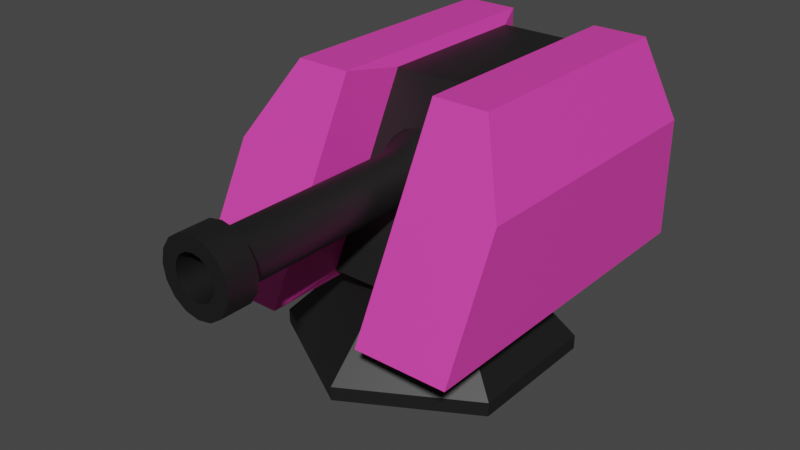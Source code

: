 # Source: laser0.blend  (saved by Blender 2.92.15; exported with 4.5.12 LTS)
import bpy
from mathutils import Matrix  # noqa: F401  (used for matrix-valued properties, if any)

bpy.ops.wm.read_factory_settings(use_empty=True)
scene = bpy.context.scene
scene.name = 'Scene'

# ---- collections
col_collection = bpy.data.collections.new('Collection'); scene.collection.children.link(col_collection)

# ---- materials (node trees are filled in below, after node groups)
mat_black = bpy.data.materials.new('Black')
mat_black.use_transparent_shadow = False
mat_purple = bpy.data.materials.new('Purple')
mat_purple.use_transparent_shadow = False

# ---- node groups
ng_auto_smooth = bpy.data.node_groups.new('Auto Smooth', 'GeometryNodeTree')
_s = ng_auto_smooth.interface.new_socket(name='Geometry', in_out='OUTPUT', socket_type='NodeSocketGeometry')
_s = ng_auto_smooth.interface.new_socket(name='Geometry', in_out='INPUT', socket_type='NodeSocketGeometry')
_s = ng_auto_smooth.interface.new_socket(name='Angle', in_out='INPUT', socket_type='NodeSocketFloat')
_s.subtype = 'ANGLE'
_s.min_value = 0.0
_s.max_value = 3.142
ng_auto_smooth.is_modifier = True
_N = ng_auto_smooth.nodes; _L = ng_auto_smooth.links
n0 = _N.new('NodeGroupOutput'); n0.name = 'Group Output'; n0.location = (480, -100)
n1 = _N.new('NodeGroupInput'); n1.name = 'Group Input'; n1.location = (-420, -300)
n2 = _N.new('NodeGroupInput'); n2.name = 'Group Input.001'; n2.location = (-60, -100)
n3 = _N.new('GeometryNodeSetShadeSmooth'); n3.name = 'Set Shade Smooth'; n3.location = (120, -100)
n3.domain = 'EDGE'
n4 = _N.new('GeometryNodeSetShadeSmooth'); n4.name = 'Set Shade Smooth.001'; n4.location = (300, -100)
n5 = _N.new('GeometryNodeInputMeshEdgeAngle'); n5.name = 'Edge Angle'; n5.location = (-420, -220)
n6 = _N.new('GeometryNodeInputEdgeSmooth'); n6.name = 'Is Edge Smooth'; n6.location = (-60, -160)
n7 = _N.new('GeometryNodeInputShadeSmooth'); n7.name = 'Is Face Smooth'; n7.location = (-240, -340)
n8 = _N.new('FunctionNodeBooleanMath'); n8.name = 'Boolean Math'; n8.location = (-60, -220)
n9 = _N.new('FunctionNodeCompare'); n9.name = 'Compare'; n9.location = (-240, -180)
n9.operation = 'LESS_EQUAL'
_L.new(n5.outputs[0], n9.inputs[0])
_L.new(n4.outputs[0], n0.inputs[0])
_L.new(n1.outputs[1], n9.inputs[1])
_L.new(n9.outputs[0], n8.inputs[0])
_L.new(n7.outputs[0], n8.inputs[1])
_L.new(n2.outputs[0], n3.inputs[0])
_L.new(n6.outputs[0], n3.inputs[1])
_L.new(n3.outputs[0], n4.inputs[0])
_L.new(n8.outputs[0], n3.inputs[2])
n0.is_active_output = True

# ---- material node trees
mat_black.use_nodes = True; mat_black.node_tree.nodes.clear()
_N = mat_black.node_tree.nodes; _L = mat_black.node_tree.links
n0 = _N.new('ShaderNodeBsdfPrincipled'); n0.name = 'Principled BSDF'; n0.location = (10, 300)
n0.distribution = 'GGX'
n0.subsurface_method = 'BURLEY'
n0.inputs[0].default_value = (0.009451, 0.009451, 0.009451, 1.0)
n0.inputs[3].default_value = 1.45
n0.inputs[27].default_value = (0.0, 0.0, 0.0, 1.0)
n0.inputs[28].default_value = 1.0
n1 = _N.new('ShaderNodeOutputMaterial'); n1.name = 'Material Output'; n1.location = (300, 300)
_L.new(n0.outputs[0], n1.inputs[0])
n1.is_active_output = True
mat_purple.use_nodes = True; mat_purple.node_tree.nodes.clear()
_N = mat_purple.node_tree.nodes; _L = mat_purple.node_tree.links
n0 = _N.new('ShaderNodeBsdfPrincipled'); n0.name = 'Principled BSDF'; n0.location = (10, 300)
n0.distribution = 'GGX'
n0.subsurface_method = 'BURLEY'
n0.inputs[0].default_value = (0.8, 0.05459, 0.4276, 1.0)
n0.inputs[3].default_value = 1.45
n0.inputs[27].default_value = (0.0, 0.0, 0.0, 1.0)
n0.inputs[28].default_value = 1.0
n1 = _N.new('ShaderNodeOutputMaterial'); n1.name = 'Material Output'; n1.location = (300, 300)
_L.new(n0.outputs[0], n1.inputs[0])
n1.is_active_output = True

# ---- world
world_world = bpy.data.worlds.new('World'); scene.world = world_world
world_world.use_nodes = True; world_world.node_tree.nodes.clear()
_N = world_world.node_tree.nodes; _L = world_world.node_tree.links
n0 = _N.new('ShaderNodeOutputWorld'); n0.name = 'World Output'; n0.location = (300, 300)
n1 = _N.new('ShaderNodeBackground'); n1.name = 'Background'; n1.location = (10, 300)
n1.inputs[0].default_value = (0.05088, 0.05088, 0.05088, 1.0)
_L.new(n1.outputs[0], n0.inputs[0])
n0.is_active_output = True
world_world.color = (0.05088, 0.05088, 0.05088)
world_world.use_sun_shadow = False
world_world.sun_shadow_jitter_overblur = 0.0

# ---- meshes
me_circle = bpy.data.meshes.new('Circle')
me_circle.from_pydata([(0.0, 1.0, 0.09534), (-0.866, 0.5, 0.09534), (-0.866, -0.5, 0.09534), (8.742e-08, -1.0, 0.09534), (0.866, -0.5, 0.09534), (0.866, 0.5, 0.09534), (1.082e-08, 0.4552, 0.6322), (-0.3942, 0.2276, 0.6322), (-0.3942, -0.2276, 0.6322), (5.062e-08, -0.4552, 0.6322), (0.3942, -0.2276, 0.6322), (0.3942, 0.2276, 0.6322), (0.0, 1.0, -0.006356), (-0.866, 0.5, -0.006356), (-0.866, -0.5, -0.006356), (8.742e-08, -1.0, -0.006356), (0.866, -0.5, -0.006356), (0.866, 0.5, -0.006356)], [], [(0, 6, 11, 5), (4, 10, 9, 3), (2, 8, 7, 1), (5, 11, 10, 4), (3, 9, 8, 2), (1, 7, 6, 0), (0, 12, 13, 1), (5, 17, 12, 0), (3, 15, 16, 4), (1, 13, 14, 2), (4, 16, 17, 5), (2, 14, 15, 3), (13, 12, 17, 16, 15, 14), (7, 8, 9, 10, 11, 6)])
_uv = me_circle.uv_layers.new(name='UVMap')
_uv.uv.foreach_set('vector', [0.0, 0.0, 0.0, 0.0, 0.0, 0.0, 0.0, 0.0, 0.0, 0.0, 0.0, 0.0, 0.0, 0.0, 0.0, 0.0, 0.0, 0.0, 0.0, 0.0, 0.0, 0.0, 0.0, 0.0, 0.0, 0.0, 0.0, 0.0, 0.0, 0.0, 0.0, 0.0, 0.0, 0.0, 0.0, 0.0, 0.0, 0.0, 0.0, 0.0, 0.0, 0.0, 0.0, 0.0, 0.0, 0.0, 0.0, 0.0, 0.0, 0.0, 0.0, 0.0, 0.0, 0.0, 0.0, 0.0, 0.0, 0.0, 0.0, 0.0, 0.0, 0.0, 0.0, 0.0, 0.0, 0.0, 0.0, 0.0, 0.0, 0.0, 0.0, 0.0, 0.0, 0.0, 0.0, 0.0, 0.0, 0.0, 0.0, 0.0, 0.0, 0.0, 0.0, 0.0, 0.0, 0.0, 0.0, 0.0, 0.0, 0.0, 0.0, 0.0, 0.0, 0.0, 0.0, 0.0, 0.0, 0.0, 0.0, 0.0, 0.0, 0.0, 0.0, 0.0, 0.0, 0.0, 0.0, 0.0, 0.0, 0.0, 0.0, 0.0, 0.0, 0.0, 0.0, 0.0, 0.0, 0.0, 0.0, 0.0])
me_circle.materials.append(mat_black)
me_circle.use_remesh_fix_poles = True
me_circle.use_remesh_preserve_attributes = False
me_circle.use_mirror_vertex_groups = False
me_circle.update()
me_cube = bpy.data.meshes.new('Cube')
me_cube.from_pydata([(-1.0, -1.133, 0.5884), (-1.0, 1.354, 0.5884), (1.0, -1.133, 0.5884), (1.0, 1.354, 0.5884), (0.3333, 1.354, 0.5884), (-0.3333, 1.354, 0.5884), (-0.3333, 1.354, 1.96), (0.3333, 1.354, 1.96), (-0.3333, -1.133, 0.5884), (0.3333, -1.133, 0.5884), (0.3333, -0.4243, 1.96), (-0.3333, -0.4243, 1.96), (0.2948, 1.202, 0.6677), (-0.2948, 1.202, 0.6677), (-0.2948, 1.202, 1.88), (0.2948, 1.202, 1.88), (-0.2948, -0.6107, 0.6677), (0.2948, -0.6107, 0.6677), (0.2948, 0.01575, 1.88), (-0.2948, 0.01575, 1.88), (-0.726, -0.4243, 1.96), (-1.0, -0.6941, 1.438), (-1.0, 1.354, 1.438), (-0.726, 1.354, 1.96), (1.0, -0.6941, 1.438), (0.726, -0.4243, 1.96), (0.726, 1.354, 1.96), (1.0, 1.354, 1.438)], [], [(2, 24, 25, 10, 9), (1, 22, 23, 6, 5), (2, 9, 4, 3), (4, 7, 26, 27, 3), (11, 8, 16, 19), (7, 4, 12, 15), (10, 25, 26, 7), (17, 18, 19, 16), (13, 14, 15, 12), (5, 6, 14, 13), (9, 10, 18, 17), (11, 19, 14, 6), (0, 21, 22, 1), (8, 11, 20, 21, 0), (20, 11, 6, 23), (18, 10, 7, 15), (19, 18, 15, 14), (16, 8, 5, 13), (8, 0, 1, 5), (24, 2, 3, 27), (25, 24, 27, 26), (17, 16, 13, 12), (21, 20, 23, 22), (9, 17, 12, 4)])
me_cube.polygons.foreach_set('material_index', [0, 0, 0, 0, 0, 0, 0, 1, 1, 0, 0, 0, 0, 0, 0, 0, 1, 0, 0, 0, 0, 1, 0, 0])
_uv = me_cube.uv_layers.new(name='UVMap')
_uv.uv.foreach_set('vector', [0.375, 0.75, 0.5298, 0.75, 0.625, 0.7843, 0.625, 0.8333, 0.375, 0.8333, 0.375, 0.25, 0.5298, 0.25, 0.625, 0.2843, 0.625, 0.3333, 0.375, 0.3333, 0.375, 0.75, 0.375, 0.8333, 0.375, 0.4167, 0.375, 0.5, 0.375, 0.4167, 0.625, 0.4167, 0.625, 0.4657, 0.5298, 0.5, 0.375, 0.5, 0.625, 0.9167, 0.375, 0.9167, 0.375, 0.9167, 0.625, 0.9167, 0.625, 0.4167, 0.375, 0.4167, 0.375, 0.4167, 0.625, 0.4167, 0.625, 0.8333, 0.625, 0.7843, 0.625, 0.4657, 0.625, 0.4167, 0.375, 0.8333, 0.625, 0.8333, 0.625, 0.9167, 0.375, 0.9167, 0.375, 0.3333, 0.625, 0.3333, 0.625, 0.4167, 0.375, 0.4167, 0.375, 0.3333, 0.625, 0.3333, 0.625, 0.3333, 0.375, 0.3333, 0.375, 0.8333, 0.625, 0.8333, 0.625, 0.8333, 0.375, 0.8333, 0.625, 0.9167, 0.625, 0.9167, 0.625, 0.3333, 0.625, 0.3333, 0.375, 1.0, 0.5298, 1.0, 0.5298, 0.25, 0.375, 0.25, 0.375, 0.9167, 0.625, 0.9167, 0.625, 0.9657, 0.5298, 1.0, 0.375, 1.0, 0.625, 0.9657, 0.625, 0.9167, 0.625, 0.3333, 0.625, 0.2843, 0.625, 0.8333, 0.625, 0.8333, 0.625, 0.4167, 0.625, 0.4167, 0.625, 0.9167, 0.625, 0.8333, 0.625, 0.4167, 0.625, 0.3333, 0.375, 0.9167, 0.375, 0.9167, 0.375, 0.3333, 0.375, 0.3333, 0.375, 0.9167, 0.375, 1.0, 0.375, 0.25, 0.375, 0.3333, 0.5298, 0.75, 0.375, 0.75, 0.375, 0.5, 0.5298, 0.5, 0.625, 0.7843, 0.5298, 0.75, 0.5298, 0.5, 0.625, 0.4657, 0.375, 0.8333, 0.375, 0.9167, 0.375, 0.3333, 0.375, 0.4167, 0.5298, 1.0, 0.625, 0.9657, 0.625, 0.2843, 0.5298, 0.25, 0.375, 0.8333, 0.375, 0.8333, 0.375, 0.4167, 0.375, 0.4167])
me_cube.materials.append(mat_purple)
me_cube.materials.append(mat_black)
me_cube.use_remesh_fix_poles = True
me_cube.use_remesh_preserve_attributes = False
me_cube.use_mirror_vertex_groups = False
me_cube.update()
me_cylinder = bpy.data.meshes.new('Cylinder')
me_cylinder.from_pydata([(7.348e-08, -0.1043, 1.598), (0.1054, -0.1043, 1.577), (0.1947, -0.1043, 1.518), (0.2544, -0.1043, 1.428), (0.2753, -0.1043, 1.323), (0.2544, -0.1043, 1.218), (0.1947, -0.1043, 1.128), (0.1054, -0.1043, 1.069), (1.151e-07, -0.1043, 1.048), (-0.1054, -0.1043, 1.069), (-0.1947, -0.1043, 1.128), (-0.2544, -0.1043, 1.218), (-0.2753, -0.1043, 1.323), (-0.2544, -0.1043, 1.428), (-0.1947, -0.1043, 1.518), (-0.1054, -0.1043, 1.577), (8.336e-08, -1.772, 1.5), (0.06762, -1.772, 1.486), (0.1249, -1.772, 1.448), (0.1632, -1.772, 1.391), (0.1767, -1.772, 1.323), (0.1632, -1.772, 1.255), (0.1249, -1.772, 1.198), (0.06762, -1.772, 1.16), (1.1e-07, -1.772, 1.146), (-0.06762, -1.772, 1.16), (-0.1249, -1.772, 1.198), (-0.1632, -1.772, 1.255), (-0.1767, -1.772, 1.323), (-0.1632, -1.772, 1.391), (-0.1249, -1.772, 1.448), (-0.06762, -1.772, 1.486), (7.623e-08, -1.988, 1.58), (0.09851, -1.988, 1.561), (0.182, -1.988, 1.505), (0.2378, -1.988, 1.422), (0.2574, -1.988, 1.323), (0.2378, -1.988, 1.225), (0.182, -1.988, 1.141), (0.09851, -1.988, 1.085), (1.151e-07, -1.988, 1.066), (-0.09851, -1.988, 1.085), (-0.182, -1.988, 1.141), (-0.2378, -1.988, 1.225), (-0.2574, -1.988, 1.323), (-0.2378, -1.988, 1.422), (-0.182, -1.988, 1.505), (-0.09851, -1.988, 1.561), (7.623e-08, -1.772, 1.58), (0.09851, -1.772, 1.561), (0.182, -1.772, 1.505), (0.2378, -1.772, 1.422), (0.2574, -1.772, 1.323), (0.2378, -1.772, 1.225), (0.182, -1.772, 1.141), (0.09851, -1.772, 1.085), (1.151e-07, -1.772, 1.066), (-0.09851, -1.772, 1.085), (-0.182, -1.772, 1.141), (-0.2378, -1.772, 1.225), (-0.2574, -1.772, 1.323), (-0.2378, -1.772, 1.422), (-0.182, -1.772, 1.505), (-0.09851, -1.772, 1.561), (0.06762, -0.342, 1.486), (0.1249, -0.342, 1.448), (0.1632, -0.342, 1.391), (0.1767, -0.342, 1.323), (0.1632, -0.342, 1.255), (0.1249, -0.342, 1.198), (0.06762, -0.342, 1.16), (1.1e-07, -0.342, 1.146), (-0.06762, -0.342, 1.16), (-0.1249, -0.342, 1.198), (-0.1632, -0.342, 1.255), (-0.1767, -0.342, 1.323), (-0.1632, -0.342, 1.391), (-0.1249, -0.342, 1.448), (-0.06762, -0.342, 1.486), (8.336e-08, -0.342, 1.5), (8.732e-08, -1.988, 1.472), (0.05715, -1.988, 1.461), (0.1056, -1.988, 1.429), (0.138, -1.988, 1.38), (0.1493, -1.988, 1.323), (0.138, -1.988, 1.266), (0.1056, -1.988, 1.217), (0.05715, -1.988, 1.185), (1.099e-07, -1.988, 1.174), (-0.05715, -1.988, 1.185), (-0.1056, -1.988, 1.217), (-0.138, -1.988, 1.266), (-0.1493, -1.988, 1.323), (-0.138, -1.988, 1.38), (-0.1056, -1.988, 1.429), (-0.05715, -1.988, 1.461), (8.732e-08, -1.64, 1.472), (0.05715, -1.64, 1.461), (0.1056, -1.64, 1.429), (0.138, -1.64, 1.38), (0.1493, -1.64, 1.323), (0.138, -1.64, 1.266), (0.1056, -1.64, 1.217), (0.05715, -1.64, 1.185), (1.099e-07, -1.64, 1.174), (-0.05715, -1.64, 1.185), (-0.1056, -1.64, 1.217), (-0.138, -1.64, 1.266), (-0.1493, -1.64, 1.323), (-0.138, -1.64, 1.38), (-0.1056, -1.64, 1.429), (-0.05715, -1.64, 1.461)], [], [(29, 28, 60, 61), (22, 21, 53, 54), (30, 29, 61, 62), (23, 22, 54, 55), (31, 30, 62, 63), (24, 23, 55, 56), (17, 16, 48, 49), (16, 31, 63, 48), (25, 24, 56, 57), (18, 17, 49, 50), (26, 25, 57, 58), (19, 18, 50, 51), (27, 26, 58, 59), (20, 19, 51, 52), (28, 27, 59, 60), (21, 20, 52, 53), (0, 1, 2, 3, 4, 5, 6, 7, 8, 9, 10, 11, 12, 13, 14, 15), (78, 31, 16, 79), (77, 30, 31, 78), (76, 29, 30, 77), (75, 28, 29, 76), (74, 27, 28, 75), (73, 26, 27, 74), (72, 25, 26, 73), (71, 24, 25, 72), (70, 23, 24, 71), (69, 22, 23, 70), (68, 21, 22, 69), (67, 20, 21, 68), (66, 19, 20, 67), (65, 18, 19, 66), (64, 17, 18, 65), (79, 16, 17, 64), (48, 32, 33, 49), (49, 33, 34, 50), (50, 34, 35, 51), (51, 35, 36, 52), (52, 36, 37, 53), (53, 37, 38, 54), (54, 38, 39, 55), (55, 39, 40, 56), (56, 40, 41, 57), (57, 41, 42, 58), (58, 42, 43, 59), (59, 43, 44, 60), (60, 44, 45, 61), (61, 45, 46, 62), (39, 38, 86, 87), (62, 46, 47, 63), (63, 47, 32, 48), (0, 79, 64, 1), (1, 64, 65, 2), (2, 65, 66, 3), (3, 66, 67, 4), (4, 67, 68, 5), (5, 68, 69, 6), (6, 69, 70, 7), (7, 70, 71, 8), (8, 71, 72, 9), (9, 72, 73, 10), (10, 73, 74, 11), (11, 74, 75, 12), (12, 75, 76, 13), (13, 76, 77, 14), (14, 77, 78, 15), (15, 78, 79, 0), (82, 81, 97, 98), (33, 32, 80, 81), (47, 46, 94, 95), (40, 39, 87, 88), (32, 47, 95, 80), (41, 40, 88, 89), (34, 33, 81, 82), (42, 41, 89, 90), (35, 34, 82, 83), (43, 42, 90, 91), (36, 35, 83, 84), (44, 43, 91, 92), (37, 36, 84, 85), (45, 44, 92, 93), (38, 37, 85, 86), (46, 45, 93, 94), (97, 96, 111, 110, 109, 108, 107, 106, 105, 104, 103, 102, 101, 100, 99, 98), (90, 89, 105, 106), (83, 82, 98, 99), (91, 90, 106, 107), (84, 83, 99, 100), (92, 91, 107, 108), (85, 84, 100, 101), (93, 92, 108, 109), (86, 85, 101, 102), (94, 93, 109, 110), (87, 86, 102, 103), (95, 94, 110, 111), (88, 87, 103, 104), (81, 80, 96, 97), (80, 95, 111, 96), (89, 88, 104, 105)])
me_cylinder.polygons.foreach_set('use_smooth', [True] * 98)
_uv = me_cylinder.uv_layers.new(name='UVMap')
_uv.uv.foreach_set('vector', [0.1875, 0.9427, 0.25, 0.9427, 0.25, 0.9427, 0.1875, 0.9427, 0.625, 0.9427, 0.6875, 0.9427, 0.6875, 0.9427, 0.625, 0.9427, 0.125, 0.9427, 0.1875, 0.9427, 0.1875, 0.9427, 0.125, 0.9427, 0.5625, 0.9427, 0.625, 0.9427, 0.625, 0.9427, 0.5625, 0.9427, 0.0625, 0.9427, 0.125, 0.9427, 0.125, 0.9427, 0.0625, 0.9427, 0.5, 0.9427, 0.5625, 0.9427, 0.5625, 0.9427, 0.5, 0.9427, 0.9375, 0.9427, 1.0, 0.9427, 1.0, 0.9427, 0.9375, 0.9427, 0.0, 0.9427, 0.0625, 0.9427, 0.0625, 0.9427, 0.0, 0.9427, 0.4375, 0.9427, 0.5, 0.9427, 0.5, 0.9427, 0.4375, 0.9427, 0.875, 0.9427, 0.9375, 0.9427, 0.9375, 0.9427, 0.875, 0.9427, 0.375, 0.9427, 0.4375, 0.9427, 0.4375, 0.9427, 0.375, 0.9427, 0.8125, 0.9427, 0.875, 0.9427, 0.875, 0.9427, 0.8125, 0.9427, 0.3125, 0.9427, 0.375, 0.9427, 0.375, 0.9427, 0.3125, 0.9427, 0.75, 0.9427, 0.8125, 0.9427, 0.8125, 0.9427, 0.75, 0.9427, 0.25, 0.9427, 0.3125, 0.9427, 0.3125, 0.9427, 0.25, 0.9427, 0.6875, 0.9427, 0.75, 0.9427, 0.75, 0.9427, 0.6875, 0.9427, 0.75, 0.49, 0.8418, 0.4717, 0.9197, 0.4197, 0.9717, 0.3418, 0.99, 0.25, 0.9717, 0.1582, 0.9197, 0.08029, 0.8418, 0.02827, 0.75, 0.01, 0.6582, 0.02827, 0.5803, 0.08029, 0.5283, 0.1582, 0.51, 0.25, 0.5283, 0.3418, 0.5803, 0.4197, 0.6582, 0.4717, 0.0625, 0.5631, 0.0625, 0.9427, 0.0, 0.9427, 0.0, 0.5631, 0.125, 0.5631, 0.125, 0.9427, 0.0625, 0.9427, 0.0625, 0.5631, 0.1875, 0.5631, 0.1875, 0.9427, 0.125, 0.9427, 0.125, 0.5631, 0.25, 0.5631, 0.25, 0.9427, 0.1875, 0.9427, 0.1875, 0.5631, 0.3125, 0.5631, 0.3125, 0.9427, 0.25, 0.9427, 0.25, 0.5631, 0.375, 0.5631, 0.375, 0.9427, 0.3125, 0.9427, 0.3125, 0.5631, 0.4375, 0.5631, 0.4375, 0.9427, 0.375, 0.9427, 0.375, 0.5631, 0.5, 0.5631, 0.5, 0.9427, 0.4375, 0.9427, 0.4375, 0.5631, 0.5625, 0.5631, 0.5625, 0.9427, 0.5, 0.9427, 0.5, 0.5631, 0.625, 0.5631, 0.625, 0.9427, 0.5625, 0.9427, 0.5625, 0.5631, 0.6875, 0.5631, 0.6875, 0.9427, 0.625, 0.9427, 0.625, 0.5631, 0.75, 0.5631, 0.75, 0.9427, 0.6875, 0.9427, 0.6875, 0.5631, 0.8125, 0.5631, 0.8125, 0.9427, 0.75, 0.9427, 0.75, 0.5631, 0.875, 0.5631, 0.875, 0.9427, 0.8125, 0.9427, 0.8125, 0.5631, 0.9375, 0.5631, 0.9375, 0.9427, 0.875, 0.9427, 0.875, 0.5631, 1.0, 0.5631, 1.0, 0.9427, 0.9375, 0.9427, 0.9375, 0.5631, 1.0, 0.9427, 1.0, 1.0, 0.9375, 1.0, 0.9375, 0.9427, 0.9375, 0.9427, 0.9375, 1.0, 0.875, 1.0, 0.875, 0.9427, 0.875, 0.9427, 0.875, 1.0, 0.8125, 1.0, 0.8125, 0.9427, 0.8125, 0.9427, 0.8125, 1.0, 0.75, 1.0, 0.75, 0.9427, 0.75, 0.9427, 0.75, 1.0, 0.6875, 1.0, 0.6875, 0.9427, 0.6875, 0.9427, 0.6875, 1.0, 0.625, 1.0, 0.625, 0.9427, 0.625, 0.9427, 0.625, 1.0, 0.5625, 1.0, 0.5625, 0.9427, 0.5625, 0.9427, 0.5625, 1.0, 0.5, 1.0, 0.5, 0.9427, 0.5, 0.9427, 0.5, 1.0, 0.4375, 1.0, 0.4375, 0.9427, 0.4375, 0.9427, 0.4375, 1.0, 0.375, 1.0, 0.375, 0.9427, 0.375, 0.9427, 0.375, 1.0, 0.3125, 1.0, 0.3125, 0.9427, 0.3125, 0.9427, 0.3125, 1.0, 0.25, 1.0, 0.25, 0.9427, 0.25, 0.9427, 0.25, 1.0, 0.1875, 1.0, 0.1875, 0.9427, 0.1875, 0.9427, 0.1875, 1.0, 0.125, 1.0, 0.125, 0.9427, 0.5625, 1.0, 0.625, 1.0, 0.625, 1.0, 0.5625, 1.0, 0.125, 0.9427, 0.125, 1.0, 0.0625, 1.0, 0.0625, 0.9427, 0.0625, 0.9427, 0.0625, 1.0, 0.0, 1.0, 0.0, 0.9427, 1.0, 0.5, 1.0, 0.5631, 0.9375, 0.5631, 0.9375, 0.5, 0.9375, 0.5, 0.9375, 0.5631, 0.875, 0.5631, 0.875, 0.5, 0.875, 0.5, 0.875, 0.5631, 0.8125, 0.5631, 0.8125, 0.5, 0.8125, 0.5, 0.8125, 0.5631, 0.75, 0.5631, 0.75, 0.5, 0.75, 0.5, 0.75, 0.5631, 0.6875, 0.5631, 0.6875, 0.5, 0.6875, 0.5, 0.6875, 0.5631, 0.625, 0.5631, 0.625, 0.5, 0.625, 0.5, 0.625, 0.5631, 0.5625, 0.5631, 0.5625, 0.5, 0.5625, 0.5, 0.5625, 0.5631, 0.5, 0.5631, 0.5, 0.5, 0.5, 0.5, 0.5, 0.5631, 0.4375, 0.5631, 0.4375, 0.5, 0.4375, 0.5, 0.4375, 0.5631, 0.375, 0.5631, 0.375, 0.5, 0.375, 0.5, 0.375, 0.5631, 0.3125, 0.5631, 0.3125, 0.5, 0.3125, 0.5, 0.3125, 0.5631, 0.25, 0.5631, 0.25, 0.5, 0.25, 0.5, 0.25, 0.5631, 0.1875, 0.5631, 0.1875, 0.5, 0.1875, 0.5, 0.1875, 0.5631, 0.125, 0.5631, 0.125, 0.5, 0.125, 0.5, 0.125, 0.5631, 0.0625, 0.5631, 0.0625, 0.5, 0.0625, 0.5, 0.0625, 0.5631, 0.0, 0.5631, 0.0, 0.5, 0.875, 1.0, 0.9375, 1.0, 0.9375, 1.0, 0.875, 1.0, 0.9375, 1.0, 1.0, 1.0, 1.0, 1.0, 0.9375, 1.0, 0.0625, 1.0, 0.125, 1.0, 0.125, 1.0, 0.0625, 1.0, 0.5, 1.0, 0.5625, 1.0, 0.5625, 1.0, 0.5, 1.0, 0.0, 1.0, 0.0625, 1.0, 0.0625, 1.0, 0.0, 1.0, 0.4375, 1.0, 0.5, 1.0, 0.5, 1.0, 0.4375, 1.0, 0.875, 1.0, 0.9375, 1.0, 0.9375, 1.0, 0.875, 1.0, 0.375, 1.0, 0.4375, 1.0, 0.4375, 1.0, 0.375, 1.0, 0.8125, 1.0, 0.875, 1.0, 0.875, 1.0, 0.8125, 1.0, 0.3125, 1.0, 0.375, 1.0, 0.375, 1.0, 0.3125, 1.0, 0.75, 1.0, 0.8125, 1.0, 0.8125, 1.0, 0.75, 1.0, 0.25, 1.0, 0.3125, 1.0, 0.3125, 1.0, 0.25, 1.0, 0.6875, 1.0, 0.75, 1.0, 0.75, 1.0, 0.6875, 1.0, 0.1875, 1.0, 0.25, 1.0, 0.25, 1.0, 0.1875, 1.0, 0.625, 1.0, 0.6875, 1.0, 0.6875, 1.0, 0.625, 1.0, 0.125, 1.0, 0.1875, 1.0, 0.1875, 1.0, 0.125, 1.0, 0.3418, 0.4717, 0.25, 0.49, 0.1582, 0.4717, 0.08029, 0.4197, 0.02827, 0.3418, 0.01, 0.25, 0.02827, 0.1582, 0.08029, 0.08029, 0.1582, 0.02827, 0.25, 0.01, 0.3418, 0.02827, 0.4197, 0.08029, 0.4717, 0.1582, 0.49, 0.25, 0.4717, 0.3418, 0.4197, 0.4197, 0.375, 1.0, 0.4375, 1.0, 0.4375, 1.0, 0.375, 1.0, 0.8125, 1.0, 0.875, 1.0, 0.875, 1.0, 0.8125, 1.0, 0.3125, 1.0, 0.375, 1.0, 0.375, 1.0, 0.3125, 1.0, 0.75, 1.0, 0.8125, 1.0, 0.8125, 1.0, 0.75, 1.0, 0.25, 1.0, 0.3125, 1.0, 0.3125, 1.0, 0.25, 1.0, 0.6875, 1.0, 0.75, 1.0, 0.75, 1.0, 0.6875, 1.0, 0.1875, 1.0, 0.25, 1.0, 0.25, 1.0, 0.1875, 1.0, 0.625, 1.0, 0.6875, 1.0, 0.6875, 1.0, 0.625, 1.0, 0.125, 1.0, 0.1875, 1.0, 0.1875, 1.0, 0.125, 1.0, 0.5625, 1.0, 0.625, 1.0, 0.625, 1.0, 0.5625, 1.0, 0.0625, 1.0, 0.125, 1.0, 0.125, 1.0, 0.0625, 1.0, 0.5, 1.0, 0.5625, 1.0, 0.5625, 1.0, 0.5, 1.0, 0.9375, 1.0, 1.0, 1.0, 1.0, 1.0, 0.9375, 1.0, 0.0, 1.0, 0.0625, 1.0, 0.0625, 1.0, 0.0, 1.0, 0.4375, 1.0, 0.5, 1.0, 0.5, 1.0, 0.4375, 1.0])
me_cylinder.materials.append(mat_black)
me_cylinder.use_remesh_fix_poles = True
me_cylinder.use_remesh_preserve_attributes = False
me_cylinder.use_mirror_vertex_groups = False
me_cylinder.update()

# ---- objects
ob_foot = bpy.data.objects.new('Foot', me_circle)
ob_body = bpy.data.objects.new('Body', me_cube)
ob_gun = bpy.data.objects.new('Gun', me_cylinder)
ob_firepoint = bpy.data.objects.new('FirePoint', None)
ob_parttorotate = bpy.data.objects.new('PartToRotate', None)

# ---- transforms, parenting, visibility, modifiers, constraints
ob_foot.location = (0.0, 0.0, 0.0)
ob_foot.lineart.crease_threshold = 0.0
ob_body.parent = ob_parttorotate
ob_body.matrix_parent_inverse = Matrix(((1.0, -2.22e-16, -2.22e-16, -0.0), (2.22e-16, -4.371e-08, 1.0, -0.0), (-2.22e-16, -1.0, -4.371e-08, 0.0), (-0.0, 0.0, -0.0, 1.0)))
ob_body.location = (0.0, 0.0, 0.0)
ob_body.lineart.crease_threshold = 0.0
ob_gun.parent = ob_body
ob_gun.location = (0.0, 0.0, 0.0)
ob_gun.lineart.crease_threshold = 0.0
_m = ob_gun.modifiers.new('Auto Smooth', 'NODES')
_m.node_group = ng_auto_smooth
_gi = [s.identifier for s in ng_auto_smooth.interface.items_tree if s.item_type == 'SOCKET' and s.in_out == 'INPUT']
_m[_gi[1]] = 0.5236  # Angle
ob_firepoint.parent = ob_gun
ob_firepoint.location = (2.886e-16, -1.996, 1.3)
ob_firepoint.lineart.crease_threshold = 0.0
ob_parttorotate.location = (0.0, 0.0, 0.0)
ob_parttorotate.rotation_euler = (1.571, 2.22e-16, -2.22e-16)
ob_parttorotate.lineart.crease_threshold = 0.0

# ---- collection membership
col_collection.objects.link(ob_foot)
col_collection.objects.link(ob_body)
col_collection.objects.link(ob_gun)
col_collection.objects.link(ob_firepoint)
col_collection.objects.link(ob_parttorotate)

# ---- scene / render settings (as saved in the file)
scene.frame_start = 1; scene.frame_end = 250; scene.frame_set(1)
scene.render.engine = 'BLENDER_EEVEE_NEXT'
scene.cycles.use_denoising = False
scene.cycles.samples = 128
scene.cycles.sampling_pattern = 'TABULATED_SOBOL'
scene.cycles.use_adaptive_sampling = False
scene.cycles.use_light_tree = False
scene.view_settings.view_transform = 'Filmic'
bpy.context.view_layer.update()

# ---- added for rendering (the .blend has no active camera and no usable light): camera, sun
cam_auto = bpy.data.cameras.new('AutoCamera')
cam_auto.lens = 50.0
cam_auto.sensor_width = 36.0
cam_auto.clip_end = 1000.0
ob_auto_camera = bpy.data.objects.new('AutoCamera', cam_auto)
scene.collection.objects.link(ob_auto_camera)
ob_auto_camera.location = (4.03667, -5.16129, 4.20603)
ob_auto_camera.rotation_euler = (1.09748, -7.21219e-08, 0.694738)
scene.camera = ob_auto_camera
light_auto_sun = bpy.data.lights.new('AutoSun', 'SUN')
light_auto_sun.energy = 3.0
light_auto_sun.angle = 0.0523599
ob_auto_sun = bpy.data.objects.new('AutoSun', light_auto_sun)
scene.collection.objects.link(ob_auto_sun)
ob_auto_sun.rotation_euler = (0.872665, 0.174533, 0.523599)
bpy.context.view_layer.update()
